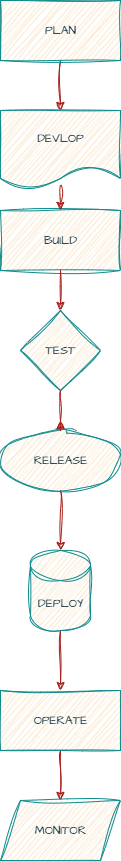

The diagram above was exported from draw.io. Its source (the exported page's mxGraphModel, read from the mxfile embedded in the PNG):
<mxGraphModel dx="1603" dy="917" grid="1" gridSize="10" guides="1" tooltips="1" connect="1" arrows="1" fold="1" page="1" pageScale="1" pageWidth="850" pageHeight="1100" math="0" shadow="0">
  <root>
    <mxCell id="0" />
    <mxCell id="1" parent="0" />
    <mxCell id="z5d_yV-XWAXZvnWTZSre-13" value="" style="edgeStyle=orthogonalEdgeStyle;rounded=0;sketch=1;hachureGap=4;jiggle=2;curveFitting=1;orthogonalLoop=1;jettySize=auto;html=1;fontFamily=Architects Daughter;fontSource=https%3A%2F%2Ffonts.googleapis.com%2Fcss%3Ffamily%3DArchitects%2BDaughter;labelBackgroundColor=none;fontColor=default;strokeColor=#A8201A;" edge="1" parent="1" source="z5d_yV-XWAXZvnWTZSre-1" target="z5d_yV-XWAXZvnWTZSre-2">
      <mxGeometry relative="1" as="geometry" />
    </mxCell>
    <mxCell id="z5d_yV-XWAXZvnWTZSre-1" value="PLAN" style="rounded=0;whiteSpace=wrap;html=1;sketch=1;hachureGap=4;jiggle=2;curveFitting=1;fontFamily=Architects Daughter;fontSource=https%3A%2F%2Ffonts.googleapis.com%2Fcss%3Ffamily%3DArchitects%2BDaughter;labelBackgroundColor=none;fillColor=#FAE5C7;strokeColor=#0F8B8D;fontColor=#143642;" vertex="1" parent="1">
      <mxGeometry x="330" y="30" width="120" height="60" as="geometry" />
    </mxCell>
    <mxCell id="z5d_yV-XWAXZvnWTZSre-2" value="DEVLOP" style="shape=document;whiteSpace=wrap;html=1;boundedLbl=1;sketch=1;hachureGap=4;jiggle=2;curveFitting=1;fontFamily=Architects Daughter;fontSource=https%3A%2F%2Ffonts.googleapis.com%2Fcss%3Ffamily%3DArchitects%2BDaughter;labelBackgroundColor=none;fillColor=#FAE5C7;strokeColor=#0F8B8D;fontColor=#143642;" vertex="1" parent="1">
      <mxGeometry x="330" y="140" width="120" height="80" as="geometry" />
    </mxCell>
    <mxCell id="z5d_yV-XWAXZvnWTZSre-3" value="BUILD" style="rounded=0;whiteSpace=wrap;html=1;sketch=1;hachureGap=4;jiggle=2;curveFitting=1;fontFamily=Architects Daughter;fontSource=https%3A%2F%2Ffonts.googleapis.com%2Fcss%3Ffamily%3DArchitects%2BDaughter;labelBackgroundColor=none;fillColor=#FAE5C7;strokeColor=#0F8B8D;fontColor=#143642;" vertex="1" parent="1">
      <mxGeometry x="330" y="240" width="120" height="60" as="geometry" />
    </mxCell>
    <mxCell id="z5d_yV-XWAXZvnWTZSre-4" value="TEST" style="rhombus;whiteSpace=wrap;html=1;sketch=1;hachureGap=4;jiggle=2;curveFitting=1;fontFamily=Architects Daughter;fontSource=https%3A%2F%2Ffonts.googleapis.com%2Fcss%3Ffamily%3DArchitects%2BDaughter;labelBackgroundColor=none;fillColor=#FAE5C7;strokeColor=#0F8B8D;fontColor=#143642;" vertex="1" parent="1">
      <mxGeometry x="350" y="340" width="80" height="80" as="geometry" />
    </mxCell>
    <mxCell id="z5d_yV-XWAXZvnWTZSre-11" value="" style="edgeStyle=orthogonalEdgeStyle;rounded=0;sketch=1;hachureGap=4;jiggle=2;curveFitting=1;orthogonalLoop=1;jettySize=auto;html=1;fontFamily=Architects Daughter;fontSource=https%3A%2F%2Ffonts.googleapis.com%2Fcss%3Ffamily%3DArchitects%2BDaughter;labelBackgroundColor=none;fontColor=default;strokeColor=#A8201A;" edge="1" parent="1" source="z5d_yV-XWAXZvnWTZSre-5" target="z5d_yV-XWAXZvnWTZSre-6">
      <mxGeometry relative="1" as="geometry" />
    </mxCell>
    <mxCell id="z5d_yV-XWAXZvnWTZSre-5" value="RELEASE" style="ellipse;whiteSpace=wrap;html=1;sketch=1;hachureGap=4;jiggle=2;curveFitting=1;fontFamily=Architects Daughter;fontSource=https%3A%2F%2Ffonts.googleapis.com%2Fcss%3Ffamily%3DArchitects%2BDaughter;labelBackgroundColor=none;fillColor=#FAE5C7;strokeColor=#0F8B8D;fontColor=#143642;" vertex="1" parent="1">
      <mxGeometry x="330" y="460" width="120" height="60" as="geometry" />
    </mxCell>
    <mxCell id="z5d_yV-XWAXZvnWTZSre-9" value="" style="edgeStyle=orthogonalEdgeStyle;rounded=0;sketch=1;hachureGap=4;jiggle=2;curveFitting=1;orthogonalLoop=1;jettySize=auto;html=1;fontFamily=Architects Daughter;fontSource=https%3A%2F%2Ffonts.googleapis.com%2Fcss%3Ffamily%3DArchitects%2BDaughter;labelBackgroundColor=none;fontColor=default;strokeColor=#A8201A;" edge="1" parent="1" source="z5d_yV-XWAXZvnWTZSre-6" target="z5d_yV-XWAXZvnWTZSre-7">
      <mxGeometry relative="1" as="geometry" />
    </mxCell>
    <mxCell id="z5d_yV-XWAXZvnWTZSre-6" value="DEPLOY" style="shape=cylinder3;whiteSpace=wrap;html=1;boundedLbl=1;backgroundOutline=1;size=15;sketch=1;hachureGap=4;jiggle=2;curveFitting=1;fontFamily=Architects Daughter;fontSource=https%3A%2F%2Ffonts.googleapis.com%2Fcss%3Ffamily%3DArchitects%2BDaughter;labelBackgroundColor=none;fillColor=#FAE5C7;strokeColor=#0F8B8D;fontColor=#143642;" vertex="1" parent="1">
      <mxGeometry x="360" y="580" width="60" height="80" as="geometry" />
    </mxCell>
    <mxCell id="z5d_yV-XWAXZvnWTZSre-10" value="" style="edgeStyle=orthogonalEdgeStyle;rounded=0;sketch=1;hachureGap=4;jiggle=2;curveFitting=1;orthogonalLoop=1;jettySize=auto;html=1;fontFamily=Architects Daughter;fontSource=https%3A%2F%2Ffonts.googleapis.com%2Fcss%3Ffamily%3DArchitects%2BDaughter;labelBackgroundColor=none;fontColor=default;strokeColor=#A8201A;" edge="1" parent="1" source="z5d_yV-XWAXZvnWTZSre-7" target="z5d_yV-XWAXZvnWTZSre-8">
      <mxGeometry relative="1" as="geometry" />
    </mxCell>
    <mxCell id="z5d_yV-XWAXZvnWTZSre-7" value="OPERATE" style="rounded=0;whiteSpace=wrap;html=1;sketch=1;hachureGap=4;jiggle=2;curveFitting=1;fontFamily=Architects Daughter;fontSource=https%3A%2F%2Ffonts.googleapis.com%2Fcss%3Ffamily%3DArchitects%2BDaughter;labelBackgroundColor=none;fillColor=#FAE5C7;strokeColor=#0F8B8D;fontColor=#143642;" vertex="1" parent="1">
      <mxGeometry x="330" y="720" width="120" height="60" as="geometry" />
    </mxCell>
    <mxCell id="z5d_yV-XWAXZvnWTZSre-8" value="MONITOR" style="shape=parallelogram;perimeter=parallelogramPerimeter;whiteSpace=wrap;html=1;fixedSize=1;sketch=1;hachureGap=4;jiggle=2;curveFitting=1;fontFamily=Architects Daughter;fontSource=https%3A%2F%2Ffonts.googleapis.com%2Fcss%3Ffamily%3DArchitects%2BDaughter;labelBackgroundColor=none;fillColor=#FAE5C7;strokeColor=#0F8B8D;fontColor=#143642;" vertex="1" parent="1">
      <mxGeometry x="330" y="830" width="120" height="60" as="geometry" />
    </mxCell>
    <mxCell id="z5d_yV-XWAXZvnWTZSre-15" value="" style="endArrow=classic;html=1;rounded=0;sketch=1;hachureGap=4;jiggle=2;curveFitting=1;fontFamily=Architects Daughter;fontSource=https%3A%2F%2Ffonts.googleapis.com%2Fcss%3Ffamily%3DArchitects%2BDaughter;exitX=0.5;exitY=0.927;exitDx=0;exitDy=0;exitPerimeter=0;labelBackgroundColor=none;fontColor=default;strokeColor=#A8201A;" edge="1" parent="1" source="z5d_yV-XWAXZvnWTZSre-2" target="z5d_yV-XWAXZvnWTZSre-3">
      <mxGeometry width="50" height="50" relative="1" as="geometry">
        <mxPoint x="300" y="350" as="sourcePoint" />
        <mxPoint x="350" y="300" as="targetPoint" />
      </mxGeometry>
    </mxCell>
    <mxCell id="z5d_yV-XWAXZvnWTZSre-16" value="" style="endArrow=classic;html=1;rounded=0;sketch=1;hachureGap=4;jiggle=2;curveFitting=1;fontFamily=Architects Daughter;fontSource=https%3A%2F%2Ffonts.googleapis.com%2Fcss%3Ffamily%3DArchitects%2BDaughter;exitX=0.5;exitY=1;exitDx=0;exitDy=0;labelBackgroundColor=none;fontColor=default;strokeColor=#A8201A;" edge="1" parent="1" source="z5d_yV-XWAXZvnWTZSre-3">
      <mxGeometry width="50" height="50" relative="1" as="geometry">
        <mxPoint x="300" y="350" as="sourcePoint" />
        <mxPoint x="390" y="340" as="targetPoint" />
      </mxGeometry>
    </mxCell>
    <mxCell id="z5d_yV-XWAXZvnWTZSre-17" value="" style="endArrow=classic;html=1;rounded=0;sketch=1;hachureGap=4;jiggle=2;curveFitting=1;fontFamily=Architects Daughter;fontSource=https%3A%2F%2Ffonts.googleapis.com%2Fcss%3Ffamily%3DArchitects%2BDaughter;labelBackgroundColor=none;fontColor=default;strokeColor=#A8201A;" edge="1" parent="1" source="z5d_yV-XWAXZvnWTZSre-4">
      <mxGeometry width="50" height="50" relative="1" as="geometry">
        <mxPoint x="300" y="350" as="sourcePoint" />
        <mxPoint x="390" y="450" as="targetPoint" />
        <Array as="points">
          <mxPoint x="390" y="450" />
          <mxPoint x="390" y="460" />
        </Array>
      </mxGeometry>
    </mxCell>
  </root>
</mxGraphModel>